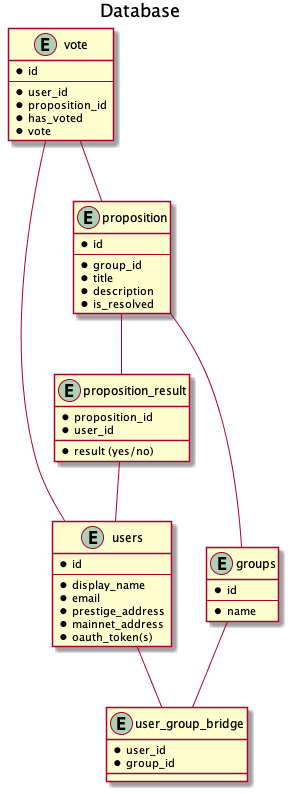

The diagram above was rendered by PlantUML. Its source (embedded in the PNG):
@startuml database

title Database

entity users {
    * id
    ---
    * display_name
    * email
    * prestige_address
    * mainnet_address
    * oauth_token(s)
}

entity groups {
    * id
    ---
    * name
}

entity user_group_bridge {
    * user_id
    * group_id
}

entity proposition {
    * id
    ---
    * group_id
    * title
    * description
    * is_resolved
}

entity vote {
    * id
    ---
    * user_id
    * proposition_id
    * has_voted
    * vote
}

entity proposition_result {
    * proposition_id
    * user_id
    * result (yes/no)
}

users -- user_group_bridge
groups -- user_group_bridge
proposition -- groups
vote -- users
vote -- proposition
proposition -- proposition_result
proposition_result -- users

@enduml